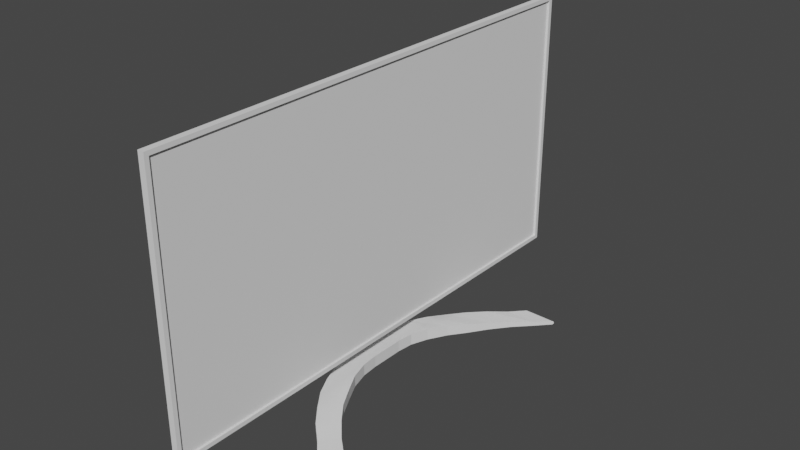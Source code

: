 # Source: TV.blend  (saved by Blender 2.91.10; exported with 4.5.12 LTS)
import bpy
from mathutils import Matrix  # noqa: F401  (used for matrix-valued properties, if any)

bpy.ops.wm.read_factory_settings(use_empty=True)
scene = bpy.context.scene
scene.name = 'Scene'

# ---- collections
col_collection = bpy.data.collections.new('Collection'); scene.collection.children.link(col_collection)

# ---- world
world_world = bpy.data.worlds.new('World'); scene.world = world_world
world_world.use_nodes = True; world_world.node_tree.nodes.clear()
_N = world_world.node_tree.nodes; _L = world_world.node_tree.links
n0 = _N.new('ShaderNodeOutputWorld'); n0.name = 'World Output'; n0.location = (300, 300)
n1 = _N.new('ShaderNodeBackground'); n1.name = 'Background'; n1.location = (10, 300)
n1.inputs[0].default_value = (0.05088, 0.05088, 0.05088, 1.0)
_L.new(n1.outputs[0], n0.inputs[0])
n0.is_active_output = True
world_world.color = (0.05088, 0.05088, 0.05088)
world_world.use_sun_shadow = False
world_world.sun_shadow_jitter_overblur = 0.0

# ---- meshes
me_cube_001 = bpy.data.meshes.new('Cube.001')
me_cube_001.from_pydata([(0.3243, -4.513, -2.369), (0.3243, -4.513, 2.369), (0.3243, 4.513, -2.369), (0.3243, 4.513, 2.369), (0.2091, -4.589, -2.445), (0.2091, -4.589, 2.445), (0.2091, 4.589, -2.445), (0.2091, 4.589, 2.445), (0.002417, -4.383, -2.445), (-0.2286, -4.016, -2.445), (-0.3243, -3.594, 1.45), (0.002417, -4.383, 2.239), (-0.2286, -4.016, 1.872), (0.002417, 4.383, -2.445), (-0.2286, 4.016, -2.445), (-0.3243, 3.594, 1.45), (0.002417, 4.383, 2.239), (-0.2286, 4.016, 1.872), (-0.3243, -3.594, -2.133), (-0.2286, -4.016, -2.445), (-0.3115, -3.65, -2.289), (-0.2765, -3.805, -2.403), (-0.2286, 4.016, -2.445), (-0.3243, 3.594, -2.133), (-0.2765, 3.805, -2.403), (-0.3115, 3.65, -2.289), (0.3243, 4.589, 2.445), (0.3243, 4.589, -2.445), (0.3243, -4.589, -2.445), (0.3243, -4.589, 2.445), (0.2849, 4.513, 2.369), (0.2849, 4.513, -2.369), (0.2849, -4.513, -2.369), (0.2849, -4.513, 2.369)], [], [(28, 29, 5, 4), (0, 2, 31, 32), (26, 7, 5, 29), (5, 7, 16, 11), (6, 7, 26, 27), (22, 24, 25, 23, 15, 17, 14), (7, 6, 13, 16), (4, 5, 11, 8), (22, 14, 13, 6, 27, 28, 4, 8, 9, 19), (12, 9, 8, 11), (15, 10, 12, 17), (17, 12, 11, 16), (14, 17, 16, 13), (18, 10, 15, 23), (18, 23, 25, 20), (20, 25, 24, 21), (21, 24, 22, 19), (10, 18, 20, 21, 19, 9, 12), (3, 2, 27, 26), (2, 0, 28, 27), (1, 3, 26, 29), (0, 1, 29, 28), (31, 30, 33, 32), (3, 1, 33, 30), (2, 3, 30, 31), (1, 0, 32, 33)])
_uv = me_cube_001.uv_layers.new(name='UVMap')
_uv.uv.foreach_set('vector', [0.375, 0.75, 0.625, 0.75, 0.625, 0.7944, 0.375, 0.7944, 0.3789, 0.7479, 0.3789, 0.5021, 0.3789, 0.5021, 0.3789, 0.7479, 0.625, 0.5, 0.6694, 0.5, 0.6694, 0.75, 0.625, 0.75, 0.625, 0.0, 0.625, 0.25, 0.6144, 0.2444, 0.6144, 0.005629, 0.375, 0.4556, 0.625, 0.4556, 0.625, 0.5, 0.375, 0.5, 0.304, 0.3289, 0.342, 0.2754, 0.374, 0.2364, 0.391, 0.2229, 0.5741, 0.2229, 0.5957, 0.2355, 0.304, 0.3289, 0.625, 0.4556, 0.375, 0.4556, 0.375, 0.3703, 0.6144, 0.3703, 0.375, 0.0, 0.625, 0.0, 0.6144, 0.005629, 0.375, 0.005629, 0.304, 0.3289, 0.304, 0.3289, 0.2509, 0.5056, 0.3306, 0.5, 0.375, 0.5, 0.375, 0.75, 0.3306, 0.75, 0.2509, 0.7444, 0.304, 0.2545, 0.304, 0.2545, 0.5967, 0.01507, 0.304, 0.2545, 0.375, 0.005629, 0.6144, 0.005629, 0.5741, 0.2229, 0.5741, 0.02711, 0.5967, 0.01507, 0.5977, 0.2344, 0.5977, 0.2344, 0.5967, 0.01507, 0.6144, 0.005629, 0.6144, 0.2444, 0.304, 0.3289, 0.5957, 0.2355, 0.6144, 0.3703, 0.375, 0.3703, 0.391, 0.02711, 0.5741, 0.02711, 0.5741, 0.2229, 0.391, 0.2229, 0.391, 0.02711, 0.391, 0.2229, 0.383, 0.2244, 0.383, 0.02557, 0.125, 0.7229, 0.125, 0.5271, 0.2145, 0.428, 0.2145, 0.4887, 0.2145, 0.4887, 0.2145, 0.428, 0.304, 0.3289, 0.304, 0.2545, 0.5741, 0.02711, 0.391, 0.02711, 0.374, 0.05578, 0.342, 0.1396, 0.304, 0.2545, 0.304, 0.2545, 0.5967, 0.01507, 0.6211, 0.5021, 0.3789, 0.5021, 0.375, 0.5, 0.625, 0.5, 0.3789, 0.5021, 0.3789, 0.7479, 0.375, 0.75, 0.375, 0.5, 0.6211, 0.7479, 0.6211, 0.5021, 0.625, 0.5, 0.625, 0.75, 0.3789, 0.7479, 0.6211, 0.7479, 0.625, 0.75, 0.375, 0.75, 0.3789, 0.5021, 0.6211, 0.5021, 0.6211, 0.7479, 0.3789, 0.7479, 0.6211, 0.5021, 0.6211, 0.7479, 0.6211, 0.7479, 0.6211, 0.5021, 0.3789, 0.5021, 0.6211, 0.5021, 0.6211, 0.5021, 0.3789, 0.5021, 0.6211, 0.7479, 0.3789, 0.7479, 0.3789, 0.7479, 0.6211, 0.7479])
me_cube_001.use_remesh_fix_poles = True
me_cube_001.use_remesh_preserve_attributes = False
me_cube_001.use_mirror_vertex_groups = False
me_cube_001.update()
me_cube_002 = bpy.data.meshes.new('Cube.002')
me_cube_002.from_pydata([(-0.7992, 2.514, -0.1077), (-1.077, 2.224, -0.115), (-1.33, 1.916, -0.1286), (-1.538, 1.588, -0.1231), (-1.71, 1.264, -0.112), (-1.873, 0.9273, -0.1088), (-1.983, 0.7216, -0.1088), (-2.009, 0.3967, -0.1088), (-2.007, 0.002525, -0.1088), (-1.999, -0.3916, -0.1088), (-1.967, -0.7218, -0.1088), (-1.895, -0.9596, -0.1086), (-1.774, -1.309, -0.1061), (-1.611, -1.645, -0.1054), (-1.385, -1.953, -0.102), (-1.131, -2.262, -0.08435), (-0.8314, -2.54, -0.05982), (-0.8314, -2.54, 0.03298), (-1.131, -2.262, 0.05751), (-1.385, -1.953, 0.07511), (-1.611, -1.645, 0.08731), (-1.774, -1.309, 0.102), (-1.895, -0.9596, 0.1086), (-1.967, -0.7218, 0.1088), (-1.999, -0.3916, 0.1088), (-2.007, 0.002525, 0.1088), (-2.009, 0.3967, 0.1088), (-1.983, 0.7216, 0.1088), (-1.873, 0.9273, 0.1088), (-1.71, 1.264, 0.09721), (-1.538, 1.588, 0.05767), (-1.33, 1.916, 0.03015), (-1.077, 2.224, 0.005353), (-0.7992, 2.514, -0.02631), (-0.2777, -2.54, -0.05997), (-0.5829, -2.262, -0.07008), (-0.866, -1.953, -0.09422), (-1.106, -1.645, -0.1016), (-1.291, -1.309, -0.1042), (-1.47, -0.9627, -0.107), (-1.567, -0.623, -0.1088), (-1.592, -0.3085, -0.1088), (-1.589, -5.659e-08, -0.1088), (-1.589, 0.3085, -0.1088), (-1.555, 0.617, -0.1088), (-1.437, 0.9298, -0.1088), (-1.251, 1.275, -0.115), (-1.03, 1.588, -0.1227), (-0.8033, 1.916, -0.121), (-0.5398, 2.224, -0.1129), (-0.2452, 2.514, -0.1077), (-0.2452, 2.514, -0.02631), (-0.5398, 2.224, -0.009956), (-0.8033, 1.916, 0.01852), (-1.03, 1.588, 0.05875), (-1.251, 1.275, 0.0867), (-1.437, 0.9298, 0.1088), (-1.555, 0.617, 0.1088), (-1.589, 0.3085, 0.1088), (-1.589, 6.93e-08, 0.1088), (-1.592, -0.3085, 0.1088), (-1.567, -0.623, 0.1088), (-1.47, -0.9627, 0.107), (-1.291, -1.309, 0.09662), (-1.106, -1.645, 0.08388), (-0.866, -1.953, 0.06737), (-0.5829, -2.262, 0.04324), (-0.2777, -2.54, 0.03313), (-2.616, 0.5509, -0.1088), (-2.615, -0.009093, -0.1088), (-2.607, -0.569, -0.1088), (-2.615, -0.009093, 0.1088), (-2.23, -0.459, -0.1088), (-2.238, -0.001888, -0.1088), (-2.239, 0.4552, -0.1088), (-2.239, 0.4552, 0.1088), (-2.23, -0.459, 0.1088), (-2.238, -0.001888, 0.1088), (-2.424, -0.008006, 0.8807), (-2.043, -0.3222, 0.8807), (-2.047, -0.002975, 0.8807), (-2.053, 0.3162, 0.8807), (-2.329, -0.007078, 1.354), (-1.944, -0.2053, 1.354), (-1.952, -0.003903, 1.354), (-1.953, 0.1975, 1.354), (-2.59, -0.5641, 0.1088), (-2.609, -0.401, 0.1088), (-2.607, -0.569, 0.1022), (-2.599, -0.5441, 0.1088), (-2.606, -0.4844, 0.1088), (-2.616, 0.381, 0.1088), (-2.599, 0.5466, 0.1088), (-2.616, 0.5509, 0.1022), (-2.614, 0.4654, 0.1088), (-2.608, 0.526, 0.1088), (-2.406, -0.3956, 0.8807), (-2.423, -0.2292, 0.8807), (-2.414, -0.3746, 0.8807), (-2.421, -0.3137, 0.8807), (-2.428, 0.2167, 0.8807), (-2.415, 0.38, 0.8807), (-2.428, 0.2995, 0.8807), (-2.423, 0.3592, 0.8807), (-2.326, -0.09268, 1.354), (-2.304, -0.2516, 1.354), (-2.321, -0.173, 1.354), (-2.313, -0.2311, 1.354), (-2.314, 0.2378, 1.354), (-2.33, 0.07001, 1.354), (-2.322, 0.216, 1.354), (-2.328, 0.1546, 1.354), (-0.5508, 2.803, -0.07777), (-0.5745, 2.775, -0.106), (-0.5539, 2.799, -0.09183), (-0.5626, 2.789, -0.1022), (-0.5745, 2.775, -0.03626), (-0.5508, 2.803, -0.0654), (-0.5626, 2.789, -0.04055), (-0.5539, 2.799, -0.05122), (-0.009125, 2.763, -0.106), (0.01696, 2.79, -0.07777), (0.003918, 2.777, -0.1022), (0.01347, 2.787, -0.09183), (0.01696, 2.79, -0.0654), (-0.009106, 2.763, -0.03622), (0.01347, 2.787, -0.05121), (0.003928, 2.777, -0.04053), (-0.6017, -2.783, -0.04941), (-0.5694, -2.817, -0.01254), (-0.5856, -2.8, -0.04393), (-0.5737, -2.813, -0.03044), (-0.5694, -2.817, -0.0143), (-0.6017, -2.783, 0.02256), (-0.5737, -2.813, 0.003593), (-0.5856, -2.8, 0.01709), (0.007125, -2.798, -0.01254), (-0.03048, -2.764, -0.04953), (0.002086, -2.794, -0.03045), (-0.01168, -2.781, -0.04399), (-0.03049, -2.764, 0.02268), (0.007125, -2.798, -0.0143), (-0.01168, -2.781, 0.01715), (0.002086, -2.794, 0.003609)], [], [(125, 116, 33, 51), (113, 120, 50, 0), (16, 34, 137, 128), (67, 17, 133, 140), (34, 67, 140, 142, 143, 141, 136, 138, 139, 137), (120, 122, 123, 121, 124, 126, 127, 125, 51, 50), (51, 33, 32, 52), (52, 32, 31, 53), (53, 31, 30, 54), (54, 30, 29, 55), (55, 29, 28, 56), (56, 28, 27, 57), (57, 27, 26, 58), (58, 26, 25, 59), (59, 25, 24, 60), (60, 24, 23, 61), (61, 23, 22, 62), (62, 22, 21, 63), (63, 21, 20, 64), (64, 20, 19, 65), (65, 19, 18, 66), (66, 18, 17, 67), (0, 33, 116, 118, 119, 117, 112, 114, 115, 113), (0, 50, 49, 1), (1, 49, 48, 2), (2, 48, 47, 3), (3, 47, 46, 4), (4, 46, 45, 5), (5, 45, 44, 6), (6, 44, 43, 7), (7, 43, 42, 8), (8, 42, 41, 9), (9, 41, 40, 10), (10, 40, 39, 11), (11, 39, 38, 12), (12, 38, 37, 13), (13, 37, 36, 14), (14, 36, 35, 15), (15, 35, 34, 16), (50, 51, 52, 49), (49, 52, 53, 48), (48, 53, 54, 47), (47, 54, 55, 46), (46, 55, 56, 45), (45, 56, 57, 44), (44, 57, 58, 43), (43, 58, 59, 42), (42, 59, 60, 41), (41, 60, 61, 40), (40, 61, 62, 39), (39, 62, 63, 38), (38, 63, 64, 37), (37, 64, 65, 36), (36, 65, 66, 35), (35, 66, 67, 34), (136, 141, 132, 129), (16, 17, 18, 15), (15, 18, 19, 14), (14, 19, 20, 13), (13, 20, 21, 12), (12, 21, 22, 11), (11, 22, 23, 10), (10, 23, 24, 9), (75, 92, 101, 81), (73, 72, 70, 69), (7, 26, 27, 6), (6, 27, 28, 5), (5, 28, 29, 4), (4, 29, 30, 3), (3, 30, 31, 2), (2, 31, 32, 1), (1, 32, 33, 0), (4, 29, 55, 46), (72, 76, 86, 88, 70), (75, 74, 68, 93, 92), (86, 76, 79, 96), (91, 71, 78, 100), (74, 73, 69, 68), (69, 71, 91, 93, 68), (25, 26, 75, 77), (7, 8, 73, 74), (24, 25, 77, 76), (9, 24, 76, 72), (8, 9, 72, 73), (26, 7, 74, 75), (79, 80, 84, 83), (81, 101, 108, 85), (78, 97, 104, 82), (70, 88, 87, 71, 69), (76, 77, 80, 79), (77, 75, 81, 80), (84, 85, 108, 110, 111, 109, 82), (83, 84, 82, 104, 106, 107, 105), (100, 78, 82, 109), (96, 79, 83, 105), (80, 81, 85, 84), (86, 89, 88), (89, 90, 88), (90, 87, 88), (91, 94, 93), (94, 95, 93), (95, 92, 93), (101, 92, 95, 103), (103, 95, 94, 102), (102, 94, 91, 100), (97, 87, 90, 99), (99, 90, 89, 98), (98, 89, 86, 96), (108, 101, 103, 110), (110, 103, 102, 111), (111, 102, 100, 109), (104, 97, 99, 106), (106, 99, 98, 107), (107, 98, 96, 105), (71, 87, 97, 78), (120, 113, 115, 122), (122, 115, 114, 123), (123, 114, 112, 121), (116, 125, 127, 118), (118, 127, 126, 119), (119, 126, 124, 117), (112, 117, 124, 121), (128, 137, 139, 130), (130, 139, 138, 131), (131, 138, 136, 129), (140, 133, 135, 142), (142, 135, 134, 143), (143, 134, 132, 141), (128, 130, 131, 129, 132, 134, 135, 133, 17, 16)])
_uv = me_cube_002.uv_layers.new(name='UVMap')
_uv.uv.foreach_set('vector', [0.625, 0.5014, 0.875, 0.5013, 0.875, 0.5139, 0.625, 0.5139, 0.125, 0.5013, 0.375, 0.5014, 0.375, 0.5139, 0.125, 0.5139, 0.125, 0.7361, 0.375, 0.7361, 0.375, 0.7482, 0.125, 0.7483, 0.625, 0.7361, 0.875, 0.7361, 0.875, 0.7483, 0.625, 0.7482, 0.375, 0.7361, 0.625, 0.7361, 0.625, 0.7482, 0.6085, 0.7491, 0.5616, 0.7498, 0.4968, 0.75, 0.5032, 0.75, 0.4384, 0.7498, 0.3915, 0.7491, 0.375, 0.7482, 0.375, 0.5014, 0.3885, 0.5007, 0.426, 0.5002, 0.4774, 0.5, 0.5226, 0.5, 0.574, 0.5002, 0.6115, 0.5007, 0.625, 0.5014, 0.625, 0.5139, 0.375, 0.5139, 0.625, 0.5139, 0.875, 0.5139, 0.875, 0.5278, 0.625, 0.5278, 0.625, 0.5278, 0.875, 0.5278, 0.875, 0.5417, 0.625, 0.5417, 0.625, 0.5417, 0.875, 0.5417, 0.875, 0.5556, 0.625, 0.5556, 0.625, 0.5556, 0.875, 0.5556, 0.875, 0.5694, 0.625, 0.5694, 0.625, 0.5694, 0.875, 0.5694, 0.875, 0.5833, 0.625, 0.5833, 0.625, 0.5833, 0.875, 0.5833, 0.875, 0.5972, 0.625, 0.5972, 0.625, 0.5972, 0.875, 0.5972, 0.875, 0.6111, 0.625, 0.6111, 0.625, 0.6111, 0.875, 0.6111, 0.875, 0.625, 0.625, 0.625, 0.625, 0.625, 0.875, 0.625, 0.875, 0.6389, 0.625, 0.6389, 0.625, 0.6389, 0.875, 0.6389, 0.875, 0.6528, 0.625, 0.6528, 0.625, 0.6528, 0.875, 0.6528, 0.875, 0.6667, 0.625, 0.6667, 0.625, 0.6667, 0.875, 0.6667, 0.875, 0.6806, 0.625, 0.6806, 0.625, 0.6806, 0.875, 0.6806, 0.875, 0.6944, 0.625, 0.6944, 0.625, 0.6944, 0.875, 0.6944, 0.875, 0.7083, 0.625, 0.7083, 0.625, 0.7083, 0.875, 0.7083, 0.875, 0.7222, 0.625, 0.7222, 0.625, 0.7222, 0.875, 0.7222, 0.875, 0.7361, 0.625, 0.7361, 0.375, 0.2361, 0.625, 0.2361, 0.625, 0.2487, 0.6115, 0.2493, 0.574, 0.2498, 0.5226, 0.25, 0.4774, 0.25, 0.426, 0.2498, 0.3885, 0.2493, 0.375, 0.2487, 0.125, 0.5139, 0.375, 0.5139, 0.375, 0.5278, 0.125, 0.5278, 0.125, 0.5278, 0.375, 0.5278, 0.375, 0.5417, 0.125, 0.5417, 0.125, 0.5417, 0.375, 0.5417, 0.375, 0.5556, 0.125, 0.5556, 0.125, 0.5556, 0.375, 0.5556, 0.375, 0.5694, 0.125, 0.5694, 0.125, 0.5694, 0.375, 0.5694, 0.375, 0.5833, 0.125, 0.5833, 0.125, 0.5833, 0.375, 0.5833, 0.375, 0.5972, 0.125, 0.5972, 0.125, 0.5972, 0.375, 0.5972, 0.375, 0.6111, 0.125, 0.6111, 0.125, 0.6111, 0.375, 0.6111, 0.375, 0.625, 0.125, 0.625, 0.125, 0.625, 0.375, 0.625, 0.375, 0.6389, 0.125, 0.6389, 0.125, 0.6389, 0.375, 0.6389, 0.375, 0.6528, 0.125, 0.6528, 0.125, 0.6528, 0.375, 0.6528, 0.375, 0.6667, 0.125, 0.6667, 0.125, 0.6667, 0.375, 0.6667, 0.375, 0.6806, 0.125, 0.6806, 0.125, 0.6806, 0.375, 0.6806, 0.375, 0.6944, 0.125, 0.6944, 0.125, 0.6944, 0.375, 0.6944, 0.375, 0.7083, 0.125, 0.7083, 0.125, 0.7083, 0.375, 0.7083, 0.375, 0.7222, 0.125, 0.7222, 0.125, 0.7222, 0.375, 0.7222, 0.375, 0.7361, 0.125, 0.7361, 0.375, 0.5139, 0.625, 0.5139, 0.625, 0.5278, 0.375, 0.5278, 0.375, 0.5278, 0.625, 0.5278, 0.625, 0.5417, 0.375, 0.5417, 0.375, 0.5417, 0.625, 0.5417, 0.625, 0.5556, 0.375, 0.5556, 0.375, 0.5556, 0.625, 0.5556, 0.625, 0.5694, 0.375, 0.5694, 0.375, 0.5694, 0.625, 0.5694, 0.625, 0.5833, 0.375, 0.5833, 0.375, 0.5833, 0.625, 0.5833, 0.625, 0.5972, 0.375, 0.5972, 0.375, 0.5972, 0.625, 0.5972, 0.625, 0.6111, 0.375, 0.6111, 0.375, 0.6111, 0.625, 0.6111, 0.625, 0.625, 0.375, 0.625, 0.375, 0.625, 0.625, 0.625, 0.625, 0.6389, 0.375, 0.6389, 0.375, 0.6389, 0.625, 0.6389, 0.625, 0.6528, 0.375, 0.6528, 0.375, 0.6528, 0.625, 0.6528, 0.625, 0.6667, 0.375, 0.6667, 0.375, 0.6667, 0.625, 0.6667, 0.625, 0.6806, 0.375, 0.6806, 0.375, 0.6806, 0.625, 0.6806, 0.625, 0.6944, 0.375, 0.6944, 0.375, 0.6944, 0.625, 0.6944, 0.625, 0.7083, 0.375, 0.7083, 0.375, 0.7083, 0.625, 0.7083, 0.625, 0.7222, 0.375, 0.7222, 0.375, 0.7222, 0.625, 0.7222, 0.625, 0.7361, 0.375, 0.7361, 0.5032, 0.75, 0.4968, 0.75, 0.4968, 1.0, 0.5032, 1.0, 0.375, 0.01389, 0.625, 0.01389, 0.625, 0.02778, 0.375, 0.02778, 0.375, 0.02778, 0.625, 0.02778, 0.625, 0.04167, 0.375, 0.04167, 0.375, 0.04167, 0.625, 0.04167, 0.625, 0.05556, 0.375, 0.05556, 0.375, 0.05556, 0.625, 0.05556, 0.625, 0.06944, 0.375, 0.06944, 0.375, 0.06944, 0.625, 0.06944, 0.625, 0.08333, 0.375, 0.08333, 0.375, 0.08333, 0.625, 0.08333, 0.625, 0.09722, 0.375, 0.09722, 0.375, 0.09722, 0.625, 0.09722, 0.625, 0.1111, 0.375, 0.1111, 0.625, 0.1389, 0.625, 0.1389, 0.625, 0.1389, 0.625, 0.1389, 0.125, 0.625, 0.125, 0.6389, 0.125, 0.6389, 0.125, 0.625, 0.375, 0.1389, 0.625, 0.1389, 0.625, 0.1528, 0.375, 0.1528, 0.375, 0.1528, 0.625, 0.1528, 0.625, 0.1667, 0.375, 0.1667, 0.375, 0.1667, 0.625, 0.1667, 0.625, 0.1806, 0.375, 0.1806, 0.375, 0.1806, 0.625, 0.1806, 0.625, 0.1944, 0.375, 0.1944, 0.375, 0.1944, 0.625, 0.1944, 0.625, 0.2083, 0.375, 0.2083, 0.375, 0.2083, 0.625, 0.2083, 0.625, 0.2222, 0.375, 0.2222, 0.375, 0.2222, 0.625, 0.2222, 0.625, 0.2361, 0.375, 0.2361, 0.0, 0.0, 0.0, 0.0, 0.0, 0.0, 0.0, 0.0, 0.375, 0.1111, 0.625, 0.1111, 0.625, 0.1111, 0.6174, 0.1111, 0.375, 0.1111, 0.625, 0.1389, 0.375, 0.1389, 0.375, 0.1389, 0.6174, 0.1389, 0.625, 0.1389, 0.625, 0.1111, 0.625, 0.1111, 0.625, 0.1111, 0.625, 0.1111, 0.625, 0.1347, 0.625, 0.125, 0.625, 0.125, 0.625, 0.133, 0.125, 0.6111, 0.125, 0.625, 0.125, 0.625, 0.125, 0.6111, 0.375, 0.125, 0.625, 0.125, 0.625, 0.1347, 0.6174, 0.1389, 0.375, 0.1389, 0.875, 0.625, 0.875, 0.6111, 0.875, 0.6111, 0.875, 0.625, 0.125, 0.6111, 0.125, 0.625, 0.125, 0.625, 0.125, 0.6111, 0.875, 0.6389, 0.875, 0.625, 0.875, 0.625, 0.875, 0.6389, 0.375, 0.1111, 0.625, 0.1111, 0.625, 0.1111, 0.375, 0.1111, 0.125, 0.625, 0.125, 0.6389, 0.125, 0.6389, 0.125, 0.625, 0.625, 0.1389, 0.375, 0.1389, 0.375, 0.1389, 0.625, 0.1389, 0.875, 0.6389, 0.875, 0.625, 0.875, 0.625, 0.875, 0.6389, 0.625, 0.1389, 0.625, 0.1389, 0.625, 0.1389, 0.625, 0.1389, 0.625, 0.125, 0.625, 0.1171, 0.625, 0.1202, 0.625, 0.125, 0.375, 0.1111, 0.6174, 0.1111, 0.625, 0.1153, 0.625, 0.125, 0.375, 0.125, 0.875, 0.6389, 0.875, 0.625, 0.875, 0.625, 0.875, 0.6389, 0.875, 0.625, 0.875, 0.6111, 0.875, 0.6111, 0.875, 0.625, 0.875, 0.625, 0.875, 0.6111, 0.875, 0.6111, 0.7083, 0.2967, 0.7083, 0.2946, 0.875, 0.6207, 0.875, 0.625, 0.875, 0.6389, 0.875, 0.625, 0.875, 0.625, 0.875, 0.6298, 0.7083, 0.2884, 0.7083, 0.2866, 0.875, 0.6389, 0.625, 0.133, 0.625, 0.125, 0.625, 0.125, 0.625, 0.1293, 0.625, 0.1111, 0.625, 0.1111, 0.625, 0.1111, 0.625, 0.1111, 0.875, 0.625, 0.875, 0.6111, 0.875, 0.6111, 0.875, 0.625, 0.625, 0.1111, 0.625, 0.1111, 0.6174, 0.1111, 0.625, 0.1111, 0.625, 0.1111, 0.6174, 0.1111, 0.625, 0.1111, 0.625, 0.1111, 0.6174, 0.1111, 0.625, 0.1347, 0.625, 0.1367, 0.6174, 0.1389, 0.625, 0.1367, 0.625, 0.1381, 0.6174, 0.1389, 0.625, 0.1381, 0.625, 0.1384, 0.6174, 0.1389, 0.625, 0.1389, 0.625, 0.1389, 0.625, 0.1389, 0.625, 0.1389, 0.625, 0.1389, 0.625, 0.1389, 0.625, 0.1367, 0.625, 0.1358, 0.625, 0.1358, 0.625, 0.1367, 0.625, 0.1347, 0.625, 0.133, 0.625, 0.1171, 0.625, 0.1153, 0.625, 0.1132, 0.625, 0.114, 0.625, 0.114, 0.625, 0.1132, 0.625, 0.1111, 0.625, 0.1111, 0.625, 0.1111, 0.625, 0.1111, 0.625, 0.1111, 0.625, 0.1111, 0.625, 0.1389, 0.625, 0.1389, 0.625, 0.1389, 0.7083, 0.2967, 0.7083, 0.2967, 0.625, 0.1389, 0.625, 0.1358, 0.7083, 0.2946, 0.7083, 0.2946, 0.625, 0.1358, 0.625, 0.133, 0.625, 0.1293, 0.625, 0.1202, 0.625, 0.1171, 0.625, 0.114, 0.7083, 0.2884, 0.7083, 0.2884, 0.625, 0.114, 0.625, 0.1111, 0.7083, 0.2866, 0.7083, 0.2866, 0.625, 0.1111, 0.625, 0.1111, 0.625, 0.1111, 0.625, 0.125, 0.625, 0.1153, 0.625, 0.1171, 0.625, 0.125, 0.375, 0.5014, 0.125, 0.5013, 0.125, 0.5007, 0.375, 0.5007, 0.375, 0.5007, 0.125, 0.5007, 0.125, 0.5, 0.3735, 0.5, 0.4261, 0.4985, 0.4261, 0.2486, 0.4774, 0.25, 0.4774, 0.5, 0.875, 0.5013, 0.625, 0.5014, 0.6251, 0.5007, 0.8751, 0.5007, 0.625, 0.25, 0.625, 0.4944, 0.5743, 0.4985, 0.5743, 0.2486, 0.5743, 0.2486, 0.5743, 0.4985, 0.5226, 0.5, 0.5226, 0.25, 0.4774, 0.25, 0.5226, 0.25, 0.5226, 0.5, 0.4774, 0.5, 0.125, 0.7483, 0.375, 0.7482, 0.3749, 0.7491, 0.1249, 0.7492, 0.1249, 0.7492, 0.3749, 0.7491, 0.3729, 0.75, 0.125, 0.75, 0.4384, 1.002, 0.4383, 0.7521, 0.5032, 0.75, 0.5032, 1.0, 0.625, 0.7482, 0.875, 0.7483, 0.8751, 0.7492, 0.6251, 0.7491, 0.625, 0.7579, 0.625, 1.0, 0.5616, 1.002, 0.5617, 0.7521, 0.5617, 0.7521, 0.5616, 1.002, 0.4968, 1.0, 0.4968, 0.75, 0.375, 0.001716, 0.3916, 0.0008578, 0.4385, 0.0002298, 0.5032, 0.0, 0.4968, 0.0, 0.5615, 0.0002298, 0.6084, 0.0008578, 0.625, 0.001716, 0.625, 0.01389, 0.375, 0.01389])
me_cube_002.use_remesh_fix_poles = True
me_cube_002.use_remesh_preserve_attributes = False
me_cube_002.use_mirror_vertex_groups = False
me_cube_002.update()

# ---- objects
ob_cube = bpy.data.objects.new('Cube', me_cube_001)
ob_cube_001 = bpy.data.objects.new('Cube.001', me_cube_002)

# ---- transforms, parenting, visibility, modifiers, constraints
ob_cube.location = (-0.2678, 0.0, -0.189)
ob_cube.lineart.crease_threshold = 0.0
ob_cube_001.location = (1.63, 0.0, -3.058)
ob_cube_001.lineart.crease_threshold = 0.0

# ---- collection membership
col_collection.objects.link(ob_cube)
col_collection.objects.link(ob_cube_001)

# ---- scene / render settings (as saved in the file)
scene.frame_start = 1; scene.frame_end = 250; scene.frame_set(1)
scene.render.engine = 'BLENDER_EEVEE_NEXT'
scene.cycles.use_denoising = False
scene.cycles.samples = 128
scene.cycles.sampling_pattern = 'TABULATED_SOBOL'
scene.cycles.use_adaptive_sampling = False
scene.cycles.use_light_tree = False
scene.view_settings.view_transform = 'Filmic'
bpy.context.view_layer.update()

# ---- added for rendering (the .blend has no active camera and no usable light): camera, sun
cam_auto = bpy.data.cameras.new('AutoCamera')
cam_auto.lens = 50.0
cam_auto.sensor_width = 36.0
cam_auto.clip_end = 1000.0
ob_auto_camera = bpy.data.objects.new('AutoCamera', cam_auto)
scene.collection.objects.link(ob_auto_camera)
ob_auto_camera.location = (10.5, -12.2033, 7.67021)
ob_auto_camera.rotation_euler = (1.09748, -7.21219e-08, 0.694738)
scene.camera = ob_auto_camera
light_auto_sun = bpy.data.lights.new('AutoSun', 'SUN')
light_auto_sun.energy = 3.0
light_auto_sun.angle = 0.0523599
ob_auto_sun = bpy.data.objects.new('AutoSun', light_auto_sun)
scene.collection.objects.link(ob_auto_sun)
ob_auto_sun.rotation_euler = (0.872665, 0.174533, 0.523599)
bpy.context.view_layer.update()
